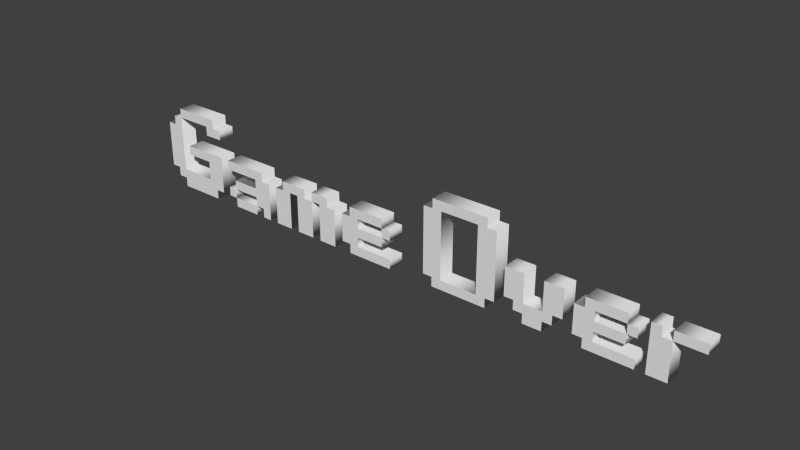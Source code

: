 # Source: GameOverSign.blend  (saved by Blender 2.75.0; exported with 4.5.12 LTS)
import bpy
from mathutils import Matrix  # noqa: F401  (used for matrix-valued properties, if any)

bpy.ops.wm.read_factory_settings(use_empty=True)
scene = bpy.context.scene
scene.name = 'Scene'

# ---- collections
col_collection_1 = bpy.data.collections.new('Collection 1'); scene.collection.children.link(col_collection_1)

# ---- world
world_world = bpy.data.worlds.new('World'); scene.world = world_world
world_world.color = (0.05088, 0.05088, 0.05088)
world_world.use_sun_shadow = False
world_world.sun_shadow_jitter_overblur = 0.0
world_world.cycles.sampling_method = 'MANUAL'
world_world.cycles.sample_map_resolution = 256

# ---- meshes
me_mesh = bpy.data.meshes.new('Mesh')
me_mesh.from_pydata([(1.611, 0.0, 0.05), (1.5, 0.0, 0.05), (1.5, 0.2778, 0.05), (1.556, 0.2778, 0.05), (1.556, 0.2222, 0.05), (1.611, 0.2222, 0.05), (1.778, 0.2222, 0.05), (1.611, 0.2222, 0.05), (1.611, 0.2778, 0.05), (1.778, 0.2778, 0.05), (1.444, 0.1667, 0.05), (1.389, 0.1667, 0.05), (1.389, 0.2222, 0.05), (1.444, 0.2222, 0.05), (1.444, 0.0, 0.05), (1.167, 0.0, 0.05), (1.167, 0.05556, 0.05), (1.111, 0.05556, 0.05), (1.111, 0.2222, 0.05), (1.167, 0.2222, 0.05), (1.167, 0.2778, 0.05), (1.389, 0.2778, 0.05), (1.389, 0.2222, 0.05), (1.222, 0.2222, 0.05), (1.222, 0.1667, 0.05), (1.389, 0.1667, 0.05), (1.389, 0.1111, 0.05), (1.222, 0.1111, 0.05), (1.222, 0.05556, 0.05), (1.444, 0.05556, 0.05), (0.9444, 0.0, 0.05), (0.8333, 0.0, 0.05), (0.8333, 0.05556, 0.05), (0.7778, 0.05556, 0.05), (0.7778, 0.1111, 0.05), (0.7222, 0.1111, 0.05), (0.7222, 0.2778, 0.05), (0.8333, 0.2778, 0.05), (0.8333, 0.1111, 0.05), (0.9444, 0.1111, 0.05), (0.9444, 0.2778, 0.05), (1.056, 0.2778, 0.05), (1.056, 0.1111, 0.05), (1.0, 0.1111, 0.05), (1.0, 0.05556, 0.05), (0.9444, 0.05556, 0.05), (0.3333, 0.05556, 0.05), (0.5556, 0.05556, 0.05), (0.5556, 0.4444, 0.05), (0.3333, 0.4444, 0.05), (0.6111, 0.0, 0.05), (0.2778, 0.0, 0.05), (0.2778, 0.05556, 0.05), (0.2222, 0.05556, 0.05), (0.2222, 0.4444, 0.05), (0.2778, 0.4444, 0.05), (0.2778, 0.5, 0.05), (0.6111, 0.5, 0.05), (0.6111, 0.4444, 0.05), (0.6667, 0.4444, 0.05), (0.6667, 0.05556, 0.05), (0.6111, 0.05556, 0.05), (1.788e-07, 0.1667, 0.05), (-0.05556, 0.1667, 0.05), (-0.05556, 0.2222, 0.05), (1.788e-07, 0.2222, 0.05), (1.788e-07, 0.0, 0.05), (-0.2778, 0.0, 0.05), (-0.2778, 0.05556, 0.05), (-0.3333, 0.05556, 0.05), (-0.3333, 0.2222, 0.05), (-0.2778, 0.2222, 0.05), (-0.2778, 0.2778, 0.05), (-0.05556, 0.2778, 0.05), (-0.05556, 0.2222, 0.05), (-0.2222, 0.2222, 0.05), (-0.2222, 0.1667, 0.05), (-0.05556, 0.1667, 0.05), (-0.05556, 0.1111, 0.05), (-0.2222, 0.1111, 0.05), (-0.2222, 0.05556, 0.05), (1.788e-07, 0.05556, 0.05), (-0.7222, 0.0, 0.05), (-0.8333, 0.0, 0.05), (-0.8333, 0.2222, 0.05), (-0.7778, 0.2222, 0.05), (-0.7778, 0.2778, 0.05), (-0.6111, 0.2778, 0.05), (-0.6111, 0.2222, 0.05), (-0.5556, 0.2222, 0.05), (-0.5556, 0.0, 0.05), (-0.6667, 0.0, 0.05), (-0.6667, 0.2222, 0.05), (-0.7222, 0.2222, 0.05), (-0.3889, 0.0, 0.05), (-0.5, 0.0, 0.05), (-0.5, 0.2222, 0.05), (-0.5556, 0.2222, 0.05), (-0.5556, 0.2778, 0.05), (-0.4444, 0.2778, 0.05), (-0.4444, 0.2222, 0.05), (-0.3889, 0.2222, 0.05), (-1.0, 0.0, 0.05), (-1.167, 0.0, 0.05), (-1.167, 0.05556, 0.05), (-1.0, 0.05556, 0.05), (-1.167, 0.05556, 0.05), (-1.222, 0.05556, 0.05), (-1.222, 0.1111, 0.05), (-1.167, 0.1111, 0.05), (-0.8889, 0.0, 0.05), (-0.9444, 0.0, 0.05), (-0.9444, 0.05556, 0.05), (-1.0, 0.05556, 0.05), (-1.0, 0.1111, 0.05), (-1.167, 0.1111, 0.05), (-1.167, 0.1667, 0.05), (-1.0, 0.1667, 0.05), (-1.0, 0.2222, 0.05), (-1.222, 0.2222, 0.05), (-1.222, 0.2778, 0.05), (-0.9444, 0.2778, 0.05), (-0.9444, 0.2222, 0.05), (-0.8889, 0.2222, 0.05), (-1.333, 0.0, 0.05), (-1.611, 0.0, 0.05), (-1.611, 0.05556, 0.05), (-1.667, 0.05556, 0.05), (-1.667, 0.1111, 0.05), (-1.722, 0.1111, 0.05), (-1.722, 0.3889, 0.05), (-1.667, 0.3889, 0.05), (-1.667, 0.4444, 0.05), (-1.611, 0.4444, 0.05), (-1.611, 0.1111, 0.05), (-1.389, 0.1111, 0.05), (-1.389, 0.2222, 0.05), (-1.556, 0.2222, 0.05), (-1.556, 0.2778, 0.05), (-1.278, 0.2778, 0.05), (-1.278, 0.05556, 0.05), (-1.333, 0.05556, 0.05), (-1.278, 0.3889, 0.05), (-1.389, 0.3889, 0.05), (-1.389, 0.4444, 0.05), (-1.611, 0.4444, 0.05), (-1.611, 0.5, 0.05), (-1.333, 0.5, 0.05), (-1.333, 0.4444, 0.05), (-1.278, 0.4444, 0.05), (1.611, 0.0, -0.05), (1.5, 0.0, -0.05), (1.5, 0.2778, -0.05), (1.556, 0.2778, -0.05), (1.556, 0.2222, -0.05), (1.611, 0.2222, -0.05), (1.778, 0.2222, -0.05), (1.611, 0.2222, -0.05), (1.611, 0.2778, -0.05), (1.778, 0.2778, -0.05), (1.444, 0.1667, -0.05), (1.389, 0.1667, -0.05), (1.389, 0.2222, -0.05), (1.444, 0.2222, -0.05), (1.444, 0.0, -0.05), (1.167, 0.0, -0.05), (1.167, 0.05556, -0.05), (1.111, 0.05556, -0.05), (1.111, 0.2222, -0.05), (1.167, 0.2222, -0.05), (1.167, 0.2778, -0.05), (1.389, 0.2778, -0.05), (1.389, 0.2222, -0.05), (1.222, 0.2222, -0.05), (1.222, 0.1667, -0.05), (1.389, 0.1667, -0.05), (1.389, 0.1111, -0.05), (1.222, 0.1111, -0.05), (1.222, 0.05556, -0.05), (1.444, 0.05556, -0.05), (0.9444, 0.0, -0.05), (0.8333, 0.0, -0.05), (0.8333, 0.05556, -0.05), (0.7778, 0.05556, -0.05), (0.7778, 0.1111, -0.05), (0.7222, 0.1111, -0.05), (0.7222, 0.2778, -0.05), (0.8333, 0.2778, -0.05), (0.8333, 0.1111, -0.05), (0.9444, 0.1111, -0.05), (0.9444, 0.2778, -0.05), (1.056, 0.2778, -0.05), (1.056, 0.1111, -0.05), (1.0, 0.1111, -0.05), (1.0, 0.05556, -0.05), (0.9444, 0.05556, -0.05), (0.3333, 0.05556, -0.05), (0.5556, 0.05556, -0.05), (0.5556, 0.4444, -0.05), (0.3333, 0.4444, -0.05), (0.6111, 0.0, -0.05), (0.2778, 0.0, -0.05), (0.2778, 0.05556, -0.05), (0.2222, 0.05556, -0.05), (0.2222, 0.4444, -0.05), (0.2778, 0.4444, -0.05), (0.2778, 0.5, -0.05), (0.6111, 0.5, -0.05), (0.6111, 0.4444, -0.05), (0.6667, 0.4444, -0.05), (0.6667, 0.05556, -0.05), (0.6111, 0.05556, -0.05), (1.788e-07, 0.1667, -0.05), (-0.05556, 0.1667, -0.05), (-0.05556, 0.2222, -0.05), (1.788e-07, 0.2222, -0.05), (1.788e-07, 0.0, -0.05), (-0.2778, 0.0, -0.05), (-0.2778, 0.05556, -0.05), (-0.3333, 0.05556, -0.05), (-0.3333, 0.2222, -0.05), (-0.2778, 0.2222, -0.05), (-0.2778, 0.2778, -0.05), (-0.05556, 0.2778, -0.05), (-0.05556, 0.2222, -0.05), (-0.2222, 0.2222, -0.05), (-0.2222, 0.1667, -0.05), (-0.05556, 0.1667, -0.05), (-0.05556, 0.1111, -0.05), (-0.2222, 0.1111, -0.05), (-0.2222, 0.05556, -0.05), (1.788e-07, 0.05556, -0.05), (-0.7222, 0.0, -0.05), (-0.8333, 0.0, -0.05), (-0.8333, 0.2222, -0.05), (-0.7778, 0.2222, -0.05), (-0.7778, 0.2778, -0.05), (-0.6111, 0.2778, -0.05), (-0.6111, 0.2222, -0.05), (-0.5556, 0.2222, -0.05), (-0.5556, 0.0, -0.05), (-0.6667, 0.0, -0.05), (-0.6667, 0.2222, -0.05), (-0.7222, 0.2222, -0.05), (-0.3889, 0.0, -0.05), (-0.5, 0.0, -0.05), (-0.5, 0.2222, -0.05), (-0.5556, 0.2222, -0.05), (-0.5556, 0.2778, -0.05), (-0.4444, 0.2778, -0.05), (-0.4444, 0.2222, -0.05), (-0.3889, 0.2222, -0.05), (-1.0, 0.0, -0.05), (-1.167, 0.0, -0.05), (-1.167, 0.05556, -0.05), (-1.0, 0.05556, -0.05), (-1.167, 0.05556, -0.05), (-1.222, 0.05556, -0.05), (-1.222, 0.1111, -0.05), (-1.167, 0.1111, -0.05), (-0.8889, 0.0, -0.05), (-0.9444, 0.0, -0.05), (-0.9444, 0.05556, -0.05), (-1.0, 0.05556, -0.05), (-1.0, 0.1111, -0.05), (-1.167, 0.1111, -0.05), (-1.167, 0.1667, -0.05), (-1.0, 0.1667, -0.05), (-1.0, 0.2222, -0.05), (-1.222, 0.2222, -0.05), (-1.222, 0.2778, -0.05), (-0.9444, 0.2778, -0.05), (-0.9444, 0.2222, -0.05), (-0.8889, 0.2222, -0.05), (-1.333, 0.0, -0.05), (-1.611, 0.0, -0.05), (-1.611, 0.05556, -0.05), (-1.667, 0.05556, -0.05), (-1.667, 0.1111, -0.05), (-1.722, 0.1111, -0.05), (-1.722, 0.3889, -0.05), (-1.667, 0.3889, -0.05), (-1.667, 0.4444, -0.05), (-1.611, 0.4444, -0.05), (-1.611, 0.1111, -0.05), (-1.389, 0.1111, -0.05), (-1.389, 0.2222, -0.05), (-1.556, 0.2222, -0.05), (-1.556, 0.2778, -0.05), (-1.278, 0.2778, -0.05), (-1.278, 0.05556, -0.05), (-1.333, 0.05556, -0.05), (-1.278, 0.3889, -0.05), (-1.389, 0.3889, -0.05), (-1.389, 0.4444, -0.05), (-1.611, 0.4444, -0.05), (-1.611, 0.5, -0.05), (-1.333, 0.5, -0.05), (-1.333, 0.4444, -0.05), (-1.278, 0.4444, -0.05), (-1.333, 0.0, -0.05), (-1.333, 0.0, 0.05), (-1.611, 0.0, -0.05), (-1.611, 0.0, 0.05), (-1.611, 0.05556, -0.05), (-1.611, 0.05556, 0.05), (-1.667, 0.05556, -0.05), (-1.667, 0.05556, 0.05), (-1.667, 0.1111, -0.05), (-1.667, 0.1111, 0.05), (-1.722, 0.1111, -0.05), (-1.722, 0.1111, 0.05), (-1.722, 0.3889, -0.05), (-1.722, 0.3889, 0.05), (-1.667, 0.3889, -0.05), (-1.667, 0.3889, 0.05), (-1.667, 0.4444, -0.05), (-1.667, 0.4444, 0.05), (-1.611, 0.4444, -0.05), (-1.611, 0.4444, 0.05), (-1.611, 0.1111, -0.05), (-1.611, 0.1111, 0.05), (-1.389, 0.1111, -0.05), (-1.389, 0.1111, 0.05), (-1.389, 0.2222, -0.05), (-1.389, 0.2222, 0.05), (-1.556, 0.2222, -0.05), (-1.556, 0.2222, 0.05), (-1.556, 0.2778, -0.05), (-1.556, 0.2778, 0.05), (-1.278, 0.2778, -0.05), (-1.278, 0.2778, 0.05), (-1.278, 0.05556, -0.05), (-1.278, 0.05556, 0.05), (-1.333, 0.05556, -0.05), (-1.333, 0.05556, 0.05), (-1.278, 0.3889, -0.05), (-1.278, 0.3889, 0.05), (-1.389, 0.3889, -0.05), (-1.389, 0.3889, 0.05), (-1.389, 0.4444, -0.05), (-1.389, 0.4444, 0.05), (-1.611, 0.4444, -0.05), (-1.611, 0.4444, 0.05), (-1.611, 0.5, -0.05), (-1.611, 0.5, 0.05), (-1.333, 0.5, -0.05), (-1.333, 0.5, 0.05), (-1.333, 0.4444, -0.05), (-1.333, 0.4444, 0.05), (-1.278, 0.4444, -0.05), (-1.278, 0.4444, 0.05), (-1.0, 0.0, -0.05), (-1.0, 0.0, 0.05), (-1.167, 0.0, -0.05), (-1.167, 0.0, 0.05), (-1.167, 0.05556, -0.05), (-1.167, 0.05556, 0.05), (-1.0, 0.05556, -0.05), (-1.0, 0.05556, 0.05), (-1.167, 0.05556, -0.05), (-1.167, 0.05556, 0.05), (-1.222, 0.05556, -0.05), (-1.222, 0.05556, 0.05), (-1.222, 0.1111, -0.05), (-1.222, 0.1111, 0.05), (-1.167, 0.1111, -0.05), (-1.167, 0.1111, 0.05), (-0.8889, 0.0, -0.05), (-0.8889, 0.0, 0.05), (-0.9444, 0.0, -0.05), (-0.9444, 0.0, 0.05), (-0.9444, 0.05556, -0.05), (-0.9444, 0.05556, 0.05), (-1.0, 0.05556, -0.05), (-1.0, 0.05556, 0.05), (-1.0, 0.1111, -0.05), (-1.0, 0.1111, 0.05), (-1.167, 0.1111, -0.05), (-1.167, 0.1111, 0.05), (-1.167, 0.1667, -0.05), (-1.167, 0.1667, 0.05), (-1.0, 0.1667, -0.05), (-1.0, 0.1667, 0.05), (-1.0, 0.2222, -0.05), (-1.0, 0.2222, 0.05), (-1.222, 0.2222, -0.05), (-1.222, 0.2222, 0.05), (-1.222, 0.2778, -0.05), (-1.222, 0.2778, 0.05), (-0.9444, 0.2778, -0.05), (-0.9444, 0.2778, 0.05), (-0.9444, 0.2222, -0.05), (-0.9444, 0.2222, 0.05), (-0.8889, 0.2222, -0.05), (-0.8889, 0.2222, 0.05), (-0.7222, 0.0, -0.05), (-0.7222, 0.0, 0.05), (-0.8333, 0.0, -0.05), (-0.8333, 0.0, 0.05), (-0.8333, 0.2222, -0.05), (-0.8333, 0.2222, 0.05), (-0.7778, 0.2222, -0.05), (-0.7778, 0.2222, 0.05), (-0.7778, 0.2778, -0.05), (-0.7778, 0.2778, 0.05), (-0.6111, 0.2778, -0.05), (-0.6111, 0.2778, 0.05), (-0.6111, 0.2222, -0.05), (-0.6111, 0.2222, 0.05), (-0.5556, 0.2222, -0.05), (-0.5556, 0.2222, 0.05), (-0.5556, 0.0, -0.05), (-0.5556, 0.0, 0.05), (-0.6667, 0.0, -0.05), (-0.6667, 0.0, 0.05), (-0.6667, 0.2222, -0.05), (-0.6667, 0.2222, 0.05), (-0.7222, 0.2222, -0.05), (-0.7222, 0.2222, 0.05), (-0.3889, 0.0, -0.05), (-0.3889, 0.0, 0.05), (-0.5, 0.0, -0.05), (-0.5, 0.0, 0.05), (-0.5, 0.2222, -0.05), (-0.5, 0.2222, 0.05), (-0.5556, 0.2222, -0.05), (-0.5556, 0.2222, 0.05), (-0.5556, 0.2778, -0.05), (-0.5556, 0.2778, 0.05), (-0.4444, 0.2778, -0.05), (-0.4444, 0.2778, 0.05), (-0.4444, 0.2222, -0.05), (-0.4444, 0.2222, 0.05), (-0.3889, 0.2222, -0.05), (-0.3889, 0.2222, 0.05), (1.788e-07, 0.1667, -0.05), (1.788e-07, 0.1667, 0.05), (-0.05556, 0.1667, -0.05), (-0.05556, 0.1667, 0.05), (-0.05556, 0.2222, -0.05), (-0.05556, 0.2222, 0.05), (1.788e-07, 0.2222, -0.05), (1.788e-07, 0.2222, 0.05), (1.788e-07, 0.0, -0.05), (1.788e-07, 0.0, 0.05), (-0.2778, 0.0, -0.05), (-0.2778, 0.0, 0.05), (-0.2778, 0.05556, -0.05), (-0.2778, 0.05556, 0.05), (-0.3333, 0.05556, -0.05), (-0.3333, 0.05556, 0.05), (-0.3333, 0.2222, -0.05), (-0.3333, 0.2222, 0.05), (-0.2778, 0.2222, -0.05), (-0.2778, 0.2222, 0.05), (-0.2778, 0.2778, -0.05), (-0.2778, 0.2778, 0.05), (-0.05556, 0.2778, -0.05), (-0.05556, 0.2778, 0.05), (-0.05556, 0.2222, -0.05), (-0.05556, 0.2222, 0.05), (-0.2222, 0.2222, -0.05), (-0.2222, 0.2222, 0.05), (-0.2222, 0.1667, -0.05), (-0.2222, 0.1667, 0.05), (-0.05556, 0.1667, -0.05), (-0.05556, 0.1667, 0.05), (-0.05556, 0.1111, -0.05), (-0.05556, 0.1111, 0.05), (-0.2222, 0.1111, -0.05), (-0.2222, 0.1111, 0.05), (-0.2222, 0.05556, -0.05), (-0.2222, 0.05556, 0.05), (1.788e-07, 0.05556, -0.05), (1.788e-07, 0.05556, 0.05), (0.3333, 0.05556, -0.05), (0.3333, 0.05556, 0.05), (0.5556, 0.05556, -0.05), (0.5556, 0.05556, 0.05), (0.5556, 0.4444, -0.05), (0.5556, 0.4444, 0.05), (0.3333, 0.4444, -0.05), (0.3333, 0.4444, 0.05), (0.6111, 0.0, -0.05), (0.6111, 0.0, 0.05), (0.2778, 0.0, -0.05), (0.2778, 0.0, 0.05), (0.2778, 0.05556, -0.05), (0.2778, 0.05556, 0.05), (0.2222, 0.05556, -0.05), (0.2222, 0.05556, 0.05), (0.2222, 0.4444, -0.05), (0.2222, 0.4444, 0.05), (0.2778, 0.4444, -0.05), (0.2778, 0.4444, 0.05), (0.2778, 0.5, -0.05), (0.2778, 0.5, 0.05), (0.6111, 0.5, -0.05), (0.6111, 0.5, 0.05), (0.6111, 0.4444, -0.05), (0.6111, 0.4444, 0.05), (0.6667, 0.4444, -0.05), (0.6667, 0.4444, 0.05), (0.6667, 0.05556, -0.05), (0.6667, 0.05556, 0.05), (0.6111, 0.05556, -0.05), (0.6111, 0.05556, 0.05), (0.9444, 0.0, -0.05), (0.9444, 0.0, 0.05), (0.8333, 0.0, -0.05), (0.8333, 0.0, 0.05), (0.8333, 0.05556, -0.05), (0.8333, 0.05556, 0.05), (0.7778, 0.05556, -0.05), (0.7778, 0.05556, 0.05), (0.7778, 0.1111, -0.05), (0.7778, 0.1111, 0.05), (0.7222, 0.1111, -0.05), (0.7222, 0.1111, 0.05), (0.7222, 0.2778, -0.05), (0.7222, 0.2778, 0.05), (0.8333, 0.2778, -0.05), (0.8333, 0.2778, 0.05), (0.8333, 0.1111, -0.05), (0.8333, 0.1111, 0.05), (0.9444, 0.1111, -0.05), (0.9444, 0.1111, 0.05), (0.9444, 0.2778, -0.05), (0.9444, 0.2778, 0.05), (1.056, 0.2778, -0.05), (1.056, 0.2778, 0.05), (1.056, 0.1111, -0.05), (1.056, 0.1111, 0.05), (1.0, 0.1111, -0.05), (1.0, 0.1111, 0.05), (1.0, 0.05556, -0.05), (1.0, 0.05556, 0.05), (0.9444, 0.05556, -0.05), (0.9444, 0.05556, 0.05), (1.444, 0.1667, -0.05), (1.444, 0.1667, 0.05), (1.389, 0.1667, -0.05), (1.389, 0.1667, 0.05), (1.389, 0.2222, -0.05), (1.389, 0.2222, 0.05), (1.444, 0.2222, -0.05), (1.444, 0.2222, 0.05), (1.444, 0.0, -0.05), (1.444, 0.0, 0.05), (1.167, 0.0, -0.05), (1.167, 0.0, 0.05), (1.167, 0.05556, -0.05), (1.167, 0.05556, 0.05), (1.111, 0.05556, -0.05), (1.111, 0.05556, 0.05), (1.111, 0.2222, -0.05), (1.111, 0.2222, 0.05), (1.167, 0.2222, -0.05), (1.167, 0.2222, 0.05), (1.167, 0.2778, -0.05), (1.167, 0.2778, 0.05), (1.389, 0.2778, -0.05), (1.389, 0.2778, 0.05), (1.389, 0.2222, -0.05), (1.389, 0.2222, 0.05), (1.222, 0.2222, -0.05), (1.222, 0.2222, 0.05), (1.222, 0.1667, -0.05), (1.222, 0.1667, 0.05), (1.389, 0.1667, -0.05), (1.389, 0.1667, 0.05), (1.389, 0.1111, -0.05), (1.389, 0.1111, 0.05), (1.222, 0.1111, -0.05), (1.222, 0.1111, 0.05), (1.222, 0.05556, -0.05), (1.222, 0.05556, 0.05), (1.444, 0.05556, -0.05), (1.444, 0.05556, 0.05), (1.611, 0.0, -0.05), (1.611, 0.0, 0.05), (1.5, 0.0, -0.05), (1.5, 0.0, 0.05), (1.5, 0.2778, -0.05), (1.5, 0.2778, 0.05), (1.556, 0.2778, -0.05), (1.556, 0.2778, 0.05), (1.556, 0.2222, -0.05), (1.556, 0.2222, 0.05), (1.611, 0.2222, -0.05), (1.611, 0.2222, 0.05), (1.778, 0.2222, -0.05), (1.778, 0.2222, 0.05), (1.611, 0.2222, -0.05), (1.611, 0.2222, 0.05), (1.611, 0.2778, -0.05), (1.611, 0.2778, 0.05), (1.778, 0.2778, -0.05), (1.778, 0.2778, 0.05)], [], [(1, 3, 2), (1, 4, 3), (7, 9, 8), (7, 6, 9), (1, 5, 4), (1, 0, 5), (19, 21, 20), (19, 22, 21), (17, 19, 18), (17, 23, 19), (23, 22, 19), (17, 24, 23), (11, 13, 12), (11, 10, 13), (17, 27, 24), (27, 25, 24), (27, 26, 25), (17, 28, 27), (16, 28, 17), (15, 28, 16), (15, 29, 28), (15, 14, 29), (35, 37, 36), (35, 38, 37), (39, 41, 40), (39, 42, 41), (34, 38, 35), (33, 38, 34), (33, 39, 38), (33, 43, 39), (43, 42, 39), (33, 44, 43), (32, 44, 33), (31, 45, 32), (45, 44, 32), (31, 30, 45), (55, 57, 56), (55, 58, 57), (53, 55, 54), (53, 49, 55), (49, 58, 55), (53, 46, 49), (48, 58, 49), (47, 58, 48), (47, 59, 58), (47, 60, 59), (52, 46, 53), (51, 46, 52), (51, 47, 46), (51, 61, 47), (61, 60, 47), (51, 50, 61), (71, 73, 72), (71, 74, 73), (69, 71, 70), (69, 75, 71), (75, 74, 71), (69, 76, 75), (63, 65, 64), (63, 62, 65), (69, 79, 76), (79, 77, 76), (79, 78, 77), (69, 80, 79), (68, 80, 69), (67, 80, 68), (67, 81, 80), (67, 66, 81), (85, 87, 86), (85, 88, 87), (97, 99, 98), (97, 100, 99), (83, 85, 84), (83, 93, 85), (93, 88, 85), (83, 82, 93), (92, 88, 93), (91, 88, 92), (91, 89, 88), (91, 90, 89), (96, 100, 97), (95, 100, 96), (95, 101, 100), (95, 94, 101), (119, 121, 120), (119, 122, 121), (118, 122, 119), (117, 122, 118), (117, 123, 122), (117, 110, 123), (115, 117, 116), (115, 114, 117), (114, 112, 117), (112, 110, 117), (107, 109, 108), (107, 106, 109), (113, 112, 114), (103, 105, 104), (103, 102, 105), (111, 110, 112), (145, 147, 146), (145, 148, 147), (131, 133, 132), (131, 134, 133), (144, 148, 145), (143, 148, 144), (143, 149, 148), (143, 142, 149), (129, 131, 130), (129, 134, 131), (137, 139, 138), (137, 136, 139), (136, 140, 139), (135, 140, 136), (128, 134, 129), (127, 134, 128), (127, 135, 134), (127, 140, 135), (126, 140, 127), (125, 141, 126), (141, 140, 126), (125, 124, 141), (153, 151, 152), (154, 151, 153), (159, 157, 158), (156, 157, 159), (155, 151, 154), (150, 151, 155), (171, 169, 170), (172, 169, 171), (169, 167, 168), (173, 167, 169), (172, 173, 169), (174, 167, 173), (163, 161, 162), (160, 161, 163), (177, 167, 174), (175, 177, 174), (176, 177, 175), (178, 167, 177), (178, 166, 167), (178, 165, 166), (179, 165, 178), (164, 165, 179), (187, 185, 186), (188, 185, 187), (191, 189, 190), (192, 189, 191), (188, 184, 185), (188, 183, 184), (189, 183, 188), (193, 183, 189), (192, 193, 189), (194, 183, 193), (194, 182, 183), (195, 181, 182), (194, 195, 182), (180, 181, 195), (207, 205, 206), (208, 205, 207), (205, 203, 204), (199, 203, 205), (208, 199, 205), (196, 203, 199), (208, 198, 199), (208, 197, 198), (209, 197, 208), (210, 197, 209), (196, 202, 203), (196, 201, 202), (197, 201, 196), (211, 201, 197), (210, 211, 197), (200, 201, 211), (223, 221, 222), (224, 221, 223), (221, 219, 220), (225, 219, 221), (224, 225, 221), (226, 219, 225), (215, 213, 214), (212, 213, 215), (229, 219, 226), (227, 229, 226), (228, 229, 227), (230, 219, 229), (230, 218, 219), (230, 217, 218), (231, 217, 230), (216, 217, 231), (237, 235, 236), (238, 235, 237), (249, 247, 248), (250, 247, 249), (235, 233, 234), (243, 233, 235), (238, 243, 235), (232, 233, 243), (238, 242, 243), (238, 241, 242), (239, 241, 238), (240, 241, 239), (250, 246, 247), (250, 245, 246), (251, 245, 250), (244, 245, 251), (271, 269, 270), (272, 269, 271), (272, 268, 269), (272, 267, 268), (273, 267, 272), (260, 267, 273), (267, 265, 266), (264, 265, 267), (262, 264, 267), (260, 262, 267), (259, 257, 258), (256, 257, 259), (262, 263, 264), (255, 253, 254), (252, 253, 255), (260, 261, 262), (297, 295, 296), (298, 295, 297), (283, 281, 282), (284, 281, 283), (298, 294, 295), (298, 293, 294), (299, 293, 298), (292, 293, 299), (281, 279, 280), (284, 279, 281), (289, 287, 288), (286, 287, 289), (290, 286, 289), (290, 285, 286), (284, 278, 279), (284, 277, 278), (285, 277, 284), (290, 277, 285), (290, 276, 277), (291, 275, 276), (290, 291, 276), (274, 275, 291), (301, 303, 302, 300), (303, 305, 304, 302), (305, 307, 306, 304), (307, 309, 308, 306), (309, 311, 310, 308), (311, 313, 312, 310), (313, 315, 314, 312), (315, 317, 316, 314), (317, 319, 318, 316), (319, 321, 320, 318), (321, 323, 322, 320), (323, 325, 324, 322), (325, 327, 326, 324), (327, 329, 328, 326), (329, 331, 330, 328), (331, 333, 332, 330), (333, 335, 334, 332), (335, 301, 300, 334), (337, 339, 338, 336), (339, 341, 340, 338), (341, 343, 342, 340), (343, 345, 344, 342), (345, 347, 346, 344), (347, 349, 348, 346), (349, 351, 350, 348), (351, 337, 336, 350), (353, 355, 354, 352), (355, 357, 356, 354), (357, 359, 358, 356), (359, 353, 352, 358), (361, 363, 362, 360), (363, 365, 364, 362), (365, 367, 366, 364), (367, 361, 360, 366), (369, 371, 370, 368), (371, 373, 372, 370), (373, 375, 374, 372), (375, 377, 376, 374), (377, 379, 378, 376), (379, 381, 380, 378), (381, 383, 382, 380), (383, 385, 384, 382), (385, 387, 386, 384), (387, 389, 388, 386), (389, 391, 390, 388), (391, 393, 392, 390), (393, 395, 394, 392), (395, 369, 368, 394), (397, 399, 398, 396), (399, 401, 400, 398), (401, 403, 402, 400), (403, 405, 404, 402), (405, 407, 406, 404), (407, 409, 408, 406), (409, 411, 410, 408), (411, 413, 412, 410), (413, 415, 414, 412), (415, 417, 416, 414), (417, 419, 418, 416), (419, 397, 396, 418), (421, 423, 422, 420), (423, 425, 424, 422), (425, 427, 426, 424), (427, 429, 428, 426), (429, 431, 430, 428), (431, 433, 432, 430), (433, 435, 434, 432), (435, 421, 420, 434), (437, 439, 438, 436), (439, 441, 440, 438), (441, 443, 442, 440), (443, 437, 436, 442), (445, 447, 446, 444), (447, 449, 448, 446), (449, 451, 450, 448), (451, 453, 452, 450), (453, 455, 454, 452), (455, 457, 456, 454), (457, 459, 458, 456), (459, 461, 460, 458), (461, 463, 462, 460), (463, 465, 464, 462), (465, 467, 466, 464), (467, 469, 468, 466), (469, 471, 470, 468), (471, 473, 472, 470), (473, 475, 474, 472), (475, 445, 444, 474), (477, 479, 478, 476), (479, 481, 480, 478), (481, 483, 482, 480), (483, 477, 476, 482), (485, 487, 486, 484), (487, 489, 488, 486), (489, 491, 490, 488), (491, 493, 492, 490), (493, 495, 494, 492), (495, 497, 496, 494), (497, 499, 498, 496), (499, 501, 500, 498), (501, 503, 502, 500), (503, 505, 504, 502), (505, 507, 506, 504), (507, 485, 484, 506), (509, 511, 510, 508), (511, 513, 512, 510), (513, 515, 514, 512), (515, 517, 516, 514), (517, 519, 518, 516), (519, 521, 520, 518), (521, 523, 522, 520), (523, 525, 524, 522), (525, 527, 526, 524), (527, 529, 528, 526), (529, 531, 530, 528), (531, 533, 532, 530), (533, 535, 534, 532), (535, 537, 536, 534), (537, 539, 538, 536), (539, 509, 508, 538), (541, 543, 542, 540), (543, 545, 544, 542), (545, 547, 546, 544), (547, 541, 540, 546), (549, 551, 550, 548), (551, 553, 552, 550), (553, 555, 554, 552), (555, 557, 556, 554), (557, 559, 558, 556), (559, 561, 560, 558), (561, 563, 562, 560), (563, 565, 564, 562), (565, 567, 566, 564), (567, 569, 568, 566), (569, 571, 570, 568), (571, 573, 572, 570), (573, 575, 574, 572), (575, 577, 576, 574), (577, 579, 578, 576), (579, 549, 548, 578), (581, 583, 582, 580), (583, 585, 584, 582), (585, 587, 586, 584), (587, 589, 588, 586), (589, 591, 590, 588), (591, 581, 580, 590), (593, 595, 594, 592), (595, 597, 596, 594), (597, 599, 598, 596), (599, 593, 592, 598)])
me_mesh.polygons.foreach_set('use_smooth', [0, 0, 0, 0, 0, 0, 0, 0, 0, 0, 0, 0, 0, 0, 0, 0, 0, 0, 0, 0, 0, 0, 0, 0, 0, 0, 0, 0, 0, 0, 0, 0, 0, 0, 0, 0, 0, 0, 0, 0, 0, 0, 0, 0, 0, 0, 0, 0, 0, 0, 0, 0, 0, 0, 0, 0, 0, 0, 0, 0, 0, 0, 0, 0, 0, 0, 0, 0, 0, 0, 0, 0, 0, 0, 0, 0, 0, 0, 0, 0, 0, 0, 0, 0, 0, 0, 0, 0, 0, 0, 0, 0, 0, 0, 0, 0, 0, 0, 0, 0, 0, 0, 0, 0, 0, 0, 0, 0, 0, 0, 0, 0, 0, 0, 0, 0, 0, 0, 0, 0, 0, 0, 0, 0, 0, 0, 0, 0, 0, 0, 0, 0, 0, 0, 0, 0, 0, 0, 0, 0, 0, 0, 0, 0, 0, 0, 0, 0, 0, 0, 0, 0, 0, 0, 0, 0, 0, 0, 0, 0, 0, 0, 0, 0, 0, 0, 0, 0, 0, 0, 0, 0, 0, 0, 0, 0, 0, 0, 0, 0, 0, 0, 0, 0, 0, 0, 0, 0, 0, 0, 0, 0, 0, 0, 0, 0, 0, 0, 0, 0, 0, 0, 0, 0, 0, 0, 0, 0, 0, 0, 0, 0, 0, 0, 0, 0, 0, 0, 0, 0, 0, 0, 0, 0, 0, 0, 0, 0, 0, 0, 0, 0, 0, 0, 0, 0, 0, 0, 0, 0, 0, 0, 0, 0, 1, 1, 1, 1, 1, 1, 1, 1, 1, 1, 1, 1, 1, 1, 1, 1, 1, 1, 1, 1, 1, 1, 1, 1, 1, 1, 1, 1, 1, 1, 1, 1, 1, 1, 1, 1, 1, 1, 1, 1, 1, 1, 1, 1, 1, 1, 1, 1, 1, 1, 1, 1, 1, 1, 1, 1, 1, 1, 1, 1, 1, 1, 1, 1, 1, 1, 1, 1, 1, 1, 1, 1, 1, 1, 1, 1, 1, 1, 1, 1, 1, 1, 1, 1, 1, 1, 1, 1, 1, 1, 1, 1, 1, 1, 1, 1, 1, 1, 1, 1, 1, 1, 1, 1, 1, 1, 1, 1, 1, 1, 1, 1, 1, 1, 1, 1, 1, 1, 1, 1, 1, 1, 1, 1, 1, 1, 1, 1, 1, 1, 1, 1, 1, 1, 1, 1, 1, 1, 1, 1, 1, 1, 1, 1, 1, 1, 1, 1, 1, 1])
_uv = me_mesh.uv_layers.new(name='UVMap')
_uv.uv.foreach_set('vector', [0.4142, 0.4167, 0.4438, 0.5655, 0.4142, 0.5655, 0.4142, 0.4167, 0.4438, 0.5357, 0.4438, 0.5655, 0.8757, 0.08929, 0.9053, 0.0, 0.9053, 0.08929, 0.8757, 0.08929, 0.8757, 0.0, 0.9053, 0.0, 0.4142, 0.4167, 0.4734, 0.5357, 0.4438, 0.5357, 0.4142, 0.4167, 0.4734, 0.4167, 0.4734, 0.5357, 0.5562, 0.7738, 0.5266, 0.8929, 0.5266, 0.7738, 0.5562, 0.7738, 0.5562, 0.8929, 0.5266, 0.8929, 0.3254, 0.1488, 0.2367, 0.1786, 0.2367, 0.1488, 0.3254, 0.1488, 0.2367, 0.2083, 0.2367, 0.1786, 0.0, 0.0, 0.0, 0.0, 0.0, 0.0, 0.3254, 0.1488, 0.2663, 0.2083, 0.2367, 0.2083, 0.5266, 0.3869, 0.5562, 0.4167, 0.5266, 0.4167, 0.5266, 0.3869, 0.5562, 0.3869, 0.5562, 0.4167, 0.3254, 0.1488, 0.2959, 0.2083, 0.2663, 0.2083, 0.2959, 0.2083, 0.2663, 0.2976, 0.2663, 0.2083, 0.2959, 0.2083, 0.2959, 0.2976, 0.2663, 0.2976, 0.3254, 0.1488, 0.3254, 0.2083, 0.2959, 0.2083, 0.0, 0.0, 0.0, 0.0, 0.0, 0.0, 0.8639, 0.8631, 0.8935, 0.8333, 0.8935, 0.8631, 0.8639, 0.8631, 0.8935, 0.7143, 0.8935, 0.8333, 0.8639, 0.8631, 0.8639, 0.7143, 0.8935, 0.7143, 0.4734, 0.6845, 0.5325, 0.7738, 0.4734, 0.7738, 0.4734, 0.6845, 0.5325, 0.6845, 0.5325, 0.7738, 0.4734, 0.7738, 0.4142, 0.6845, 0.4734, 0.6845, 0.4734, 0.7738, 0.4142, 0.7738, 0.4142, 0.6845, 0.0, 0.0, 0.0, 0.0, 0.0, 0.0, 0.5917, 0.7738, 0.5621, 0.8036, 0.5621, 0.7738, 0.5917, 0.7738, 0.5621, 0.8631, 0.5621, 0.8036, 0.5917, 0.7738, 0.5621, 0.8929, 0.5621, 0.8631, 0.0, 0.0, 0.0, 0.0, 0.0, 0.0, 0.5917, 0.7738, 0.5917, 0.8929, 0.5621, 0.8929, 0.0, 0.0, 0.0, 0.0, 0.0, 0.0, 0.2544, 0.9226, 0.284, 0.8631, 0.284, 0.9226, 0.0, 0.0, 0.0, 0.0, 0.0, 0.0, 0.2544, 0.9226, 0.2544, 0.8631, 0.284, 0.8631, 0.7396, 0.2976, 0.7692, 0.119, 0.7692, 0.2976, 0.7396, 0.2976, 0.7396, 0.119, 0.7692, 0.119, 0.4734, 0.2083, 0.4438, 0.0, 0.4734, 0.0, 0.4734, 0.2083, 0.4142, 0.0, 0.4438, 0.0, 0.0, 0.0, 0.0, 0.0, 0.0, 0.0, 0.4734, 0.2083, 0.4142, 0.2083, 0.4142, 0.0, 0.0, 0.0, 0.0, 0.0, 0.0, 0.0, 0.4142, 0.2083, 0.4438, 0.4167, 0.4142, 0.4167, 0.4142, 0.2083, 0.4734, 0.4167, 0.4438, 0.4167, 0.4142, 0.2083, 0.4734, 0.2083, 0.4734, 0.4167, 0.0, 0.0, 0.0, 0.0, 0.0, 0.0, 0.7515, 0.744, 0.7811, 0.7143, 0.7811, 0.744, 0.7515, 0.744, 0.7811, 0.5952, 0.7811, 0.7143, 0.7515, 0.744, 0.7811, 0.5655, 0.7811, 0.5952, 0.0, 0.0, 0.0, 0.0, 0.0, 0.0, 0.7515, 0.744, 0.7515, 0.5655, 0.7811, 0.5655, 0.8757, 0.0, 0.8462, 0.119, 0.8462, 0.0, 0.8757, 0.0, 0.8757, 0.119, 0.8462, 0.119, 0.3254, 1.597e-08, 0.2367, 0.02976, 0.2367, 0.0, 0.3254, 1.597e-08, 0.2367, 0.05952, 0.2367, 0.02976, 0.0, 0.0, 0.0, 0.0, 0.0, 0.0, 0.3254, 1.597e-08, 0.2663, 0.05952, 0.2367, 0.05952, 0.7929, 0.08929, 0.8225, 0.119, 0.7929, 0.119, 0.7929, 0.08929, 0.8225, 0.08929, 0.8225, 0.119, 0.3254, 1.597e-08, 0.2959, 0.05952, 0.2663, 0.05952, 0.2959, 0.05952, 0.2663, 0.1488, 0.2663, 0.05952, 0.2959, 0.05952, 0.2959, 0.1488, 0.2663, 0.1488, 0.3254, 1.597e-08, 0.3254, 0.05952, 0.2959, 0.05952, 0.0, 0.0, 0.0, 0.0, 0.0, 0.0, 0.8639, 0.7143, 0.8935, 0.6845, 0.8935, 0.7143, 0.8639, 0.7143, 0.8935, 0.5655, 0.8935, 0.6845, 0.8639, 0.7143, 0.8639, 0.5655, 0.8935, 0.5655, 0.9172, 0.2976, 0.8876, 0.3869, 0.8876, 0.2976, 0.9172, 0.2976, 0.9172, 0.3869, 0.8876, 0.3869, 0.1953, 0.8631, 0.1657, 0.9226, 0.1657, 0.8631, 0.1953, 0.8631, 0.1953, 0.9226, 0.1657, 0.9226, 0.1124, 0.5357, 0.142, 0.6548, 0.1124, 0.6548, 0.1124, 0.5357, 0.1716, 0.6548, 0.142, 0.6548, 0.0, 0.0, 0.0, 0.0, 0.0, 0.0, 0.1124, 0.5357, 0.1716, 0.5357, 0.1716, 0.6548, 0.0, 0.0, 0.0, 0.0, 0.0, 0.0, 0.4734, 0.5655, 0.503, 0.6845, 0.4734, 0.6845, 0.4734, 0.5655, 0.5325, 0.6845, 0.503, 0.6845, 0.4734, 0.5655, 0.5325, 0.5655, 0.5325, 0.6845, 0.0, 0.0, 0.0, 0.0, 0.0, 0.0, 0.5799, 0.2976, 0.6095, 0.4167, 0.5799, 0.4167, 0.5799, 0.2976, 0.6391, 0.4167, 0.6095, 0.4167, 0.5799, 0.2976, 0.6391, 0.2976, 0.6391, 0.4167, 0.8343, 0.8631, 0.8639, 0.7143, 0.8639, 0.8631, 0.8343, 0.8631, 0.8343, 0.7143, 0.8639, 0.7143, 0.0, 0.0, 0.0, 0.0, 0.0, 0.0, 0.02959, 0.2976, 0.0, 0.3274, 0.0, 0.2976, 0.02959, 0.2976, 7.936e-09, 0.3571, 0.0, 0.3274, 0.02959, 0.2976, 0.1183, 0.3571, 7.936e-09, 0.3571, 0.05917, 0.2083, 0.02959, 0.2976, 0.02959, 0.2083, 0.05917, 0.2083, 0.05917, 0.2976, 0.02959, 0.2976, 0.05917, 0.2976, 0.08876, 0.3274, 0.02959, 0.2976, 0.08876, 0.3274, 0.1183, 0.3571, 0.02959, 0.2976, 0.5266, 0.1786, 0.5562, 0.2083, 0.5266, 0.2083, 0.5266, 0.1786, 0.5562, 0.1786, 0.5562, 0.2083, 0.08876, 0.2976, 0.08876, 0.3274, 0.05917, 0.2976, 0.8935, 0.744, 0.9231, 0.6548, 0.9231, 0.744, 0.8935, 0.744, 0.8935, 0.6548, 0.9231, 0.6548, 0.1183, 0.3274, 0.1183, 0.3571, 0.08876, 0.3274, 0.9112, 0.119, 0.8817, 0.2679, 0.8817, 0.119, 0.9112, 0.119, 0.9112, 0.2679, 0.8817, 0.2679, 0.142, 0.506, 0.1716, 0.5357, 0.142, 0.5357, 0.142, 0.506, 0.1716, 0.3571, 0.1716, 0.5357, 0.0, 0.0, 0.0, 0.0, 0.0, 0.0, 0.3136, 0.8631, 0.284, 0.8929, 0.284, 0.8631, 0.3136, 0.8631, 0.284, 0.9226, 0.284, 0.8929, 0.3136, 0.8631, 0.3136, 0.9226, 0.284, 0.9226, 0.1124, 0.3571, 0.142, 0.506, 0.1124, 0.506, 0.1124, 0.3571, 0.1716, 0.3571, 0.142, 0.506, 0.02959, 0.05952, 3.174e-08, 0.2083, 0.0, 0.05952, 0.02959, 0.05952, 0.02959, 0.1488, 3.174e-08, 0.2083, 0.02959, 0.1488, 0.1183, 0.2083, 3.174e-08, 0.2083, 0.08876, 0.1488, 0.1183, 0.2083, 0.02959, 0.1488, 0.0, 0.0, 0.0, 0.0, 0.0, 0.0, 0.1183, 0.0, 0.08876, 0.02976, 0.08876, 0.0, 0.1183, 0.0, 0.08876, 0.1488, 0.08876, 0.02976, 0.1183, 0.0, 0.1183, 0.2083, 0.08876, 0.1488, 0.0, 0.0, 0.0, 0.0, 0.0, 0.0, 0.858, 0.4464, 0.8876, 0.2976, 0.8876, 0.4464, 0.0, 0.0, 0.0, 0.0, 0.0, 0.0, 0.858, 0.4464, 0.858, 0.2976, 0.8876, 0.2976, 0.503, 0.5655, 0.5325, 0.4167, 0.5325, 0.5655, 0.503, 0.5357, 0.5325, 0.4167, 0.503, 0.5655, 0.08876, 0.7738, 0.05917, 0.6845, 0.08876, 0.6845, 0.05917, 0.7738, 0.05917, 0.6845, 0.08876, 0.7738, 0.4734, 0.5357, 0.5325, 0.4167, 0.503, 0.5357, 0.4734, 0.4167, 0.5325, 0.4167, 0.4734, 0.5357, 0.8521, 0.4464, 0.8817, 0.5655, 0.8521, 0.5655, 0.8817, 0.4464, 0.8817, 0.5655, 0.8521, 0.4464, 0.3254, 0.119, 0.4142, 0.1488, 0.3254, 0.1488, 0.3254, 0.08929, 0.4142, 0.1488, 0.3254, 0.119, 0.0, 0.0, 0.0, 0.0, 0.0, 0.0, 0.355, 0.08929, 0.4142, 0.1488, 0.3254, 0.08929, 0.6686, 0.5357, 0.6391, 0.5655, 0.6391, 0.5357, 0.6686, 0.5655, 0.6391, 0.5655, 0.6686, 0.5357, 0.3846, 0.08929, 0.4142, 0.1488, 0.355, 0.08929, 0.355, 0.0, 0.3846, 0.08929, 0.355, 0.08929, 0.3846, 0.0, 0.3846, 0.08929, 0.355, 0.0, 0.4142, 0.08929, 0.4142, 0.1488, 0.3846, 0.08929, 0.0, 0.0, 0.0, 0.0, 0.0, 0.0, 0.8521, 0.2381, 0.8817, 0.2679, 0.8521, 0.2679, 0.8521, 0.119, 0.8817, 0.2679, 0.8521, 0.2381, 0.8817, 0.119, 0.8817, 0.2679, 0.8521, 0.119, 0.5325, 0.7738, 0.5917, 0.6845, 0.5917, 0.7738, 0.5325, 0.6845, 0.5917, 0.6845, 0.5325, 0.7738, 0.05917, 0.6845, 0.0, 0.7738, 0.0, 0.6845, 0.05917, 0.7738, 0.0, 0.7738, 0.05917, 0.6845, 0.0, 0.0, 0.0, 0.0, 0.0, 0.0, 0.497, 0.8631, 0.5266, 0.8929, 0.497, 0.8929, 0.497, 0.8036, 0.5266, 0.8929, 0.497, 0.8631, 0.497, 0.7738, 0.5266, 0.8929, 0.497, 0.8036, 0.0, 0.0, 0.0, 0.0, 0.0, 0.0, 0.5266, 0.7738, 0.5266, 0.8929, 0.497, 0.7738, 0.0, 0.0, 0.0, 0.0, 0.0, 0.0, 0.2249, 0.8631, 0.2544, 0.9226, 0.2249, 0.9226, 0.0, 0.0, 0.0, 0.0, 0.0, 0.0, 0.2544, 0.8631, 0.2544, 0.9226, 0.2249, 0.8631, 0.7692, 0.119, 0.7988, 0.2976, 0.7692, 0.2976, 0.7988, 0.119, 0.7988, 0.2976, 0.7692, 0.119, 0.2663, 0.2976, 0.2367, 0.506, 0.2367, 0.2976, 0.2959, 0.2976, 0.2367, 0.506, 0.2663, 0.2976, 0.0, 0.0, 0.0, 0.0, 0.0, 0.0, 0.2959, 0.506, 0.2367, 0.506, 0.2959, 0.2976, 0.0, 0.0, 0.0, 0.0, 0.0, 0.0, 0.3254, 0.506, 0.355, 0.2976, 0.355, 0.506, 0.2959, 0.506, 0.355, 0.2976, 0.3254, 0.506, 0.2959, 0.2976, 0.355, 0.2976, 0.2959, 0.506, 0.0, 0.0, 0.0, 0.0, 0.0, 0.0, 0.7456, 0.4464, 0.7751, 0.4762, 0.7456, 0.4762, 0.7456, 0.3274, 0.7751, 0.4762, 0.7456, 0.4464, 0.7456, 0.2976, 0.7751, 0.4762, 0.7456, 0.3274, 0.0, 0.0, 0.0, 0.0, 0.0, 0.0, 0.7751, 0.2976, 0.7751, 0.4762, 0.7456, 0.2976, 0.4675, 0.7738, 0.497, 0.8929, 0.4675, 0.8929, 0.497, 0.7738, 0.497, 0.8929, 0.4675, 0.7738, 0.3254, 0.2679, 0.4142, 0.2976, 0.3254, 0.2976, 0.3254, 0.2381, 0.4142, 0.2976, 0.3254, 0.2679, 0.0, 0.0, 0.0, 0.0, 0.0, 0.0, 0.355, 0.2381, 0.4142, 0.2976, 0.3254, 0.2381, 0.7278, 0.5357, 0.6982, 0.5655, 0.6982, 0.5357, 0.7278, 0.5655, 0.6982, 0.5655, 0.7278, 0.5357, 0.3846, 0.2381, 0.4142, 0.2976, 0.355, 0.2381, 0.355, 0.1488, 0.3846, 0.2381, 0.355, 0.2381, 0.3846, 0.1488, 0.3846, 0.2381, 0.355, 0.1488, 0.4142, 0.2381, 0.4142, 0.2976, 0.3846, 0.2381, 0.0, 0.0, 0.0, 0.0, 0.0, 0.0, 0.1657, 0.8036, 0.1361, 0.7738, 0.1657, 0.7738, 0.1657, 0.9226, 0.1361, 0.7738, 0.1657, 0.8036, 0.1361, 0.9226, 0.1361, 0.7738, 0.1657, 0.9226, 0.9112, 0.5357, 0.8817, 0.4464, 0.9112, 0.4464, 0.8817, 0.5357, 0.8817, 0.4464, 0.9112, 0.5357, 0.1953, 0.8631, 0.2249, 0.9226, 0.1953, 0.9226, 0.2249, 0.8631, 0.2249, 0.9226, 0.1953, 0.8631, 0.4438, 0.6845, 0.4734, 0.5655, 0.4734, 0.6845, 0.4142, 0.6845, 0.4734, 0.5655, 0.4438, 0.6845, 0.0, 0.0, 0.0, 0.0, 0.0, 0.0, 0.4142, 0.5655, 0.4734, 0.5655, 0.4142, 0.6845, 0.0, 0.0, 0.0, 0.0, 0.0, 0.0, 0.5621, 0.5655, 0.5325, 0.6845, 0.5325, 0.5655, 0.5917, 0.5655, 0.5325, 0.6845, 0.5621, 0.5655, 0.5917, 0.6845, 0.5325, 0.6845, 0.5917, 0.5655, 0.0, 0.0, 0.0, 0.0, 0.0, 0.0, 0.2012, 0.6548, 0.2308, 0.5357, 0.2308, 0.6548, 0.1716, 0.6548, 0.2308, 0.5357, 0.2012, 0.6548, 0.1716, 0.5357, 0.2308, 0.5357, 0.1716, 0.6548, 0.8284, 0.2976, 0.858, 0.4464, 0.8284, 0.4464, 0.858, 0.2976, 0.858, 0.4464, 0.8284, 0.2976, 0.0, 0.0, 0.0, 0.0, 0.0, 0.0, 0.1183, 0.2381, 0.1479, 0.2679, 0.1183, 0.2679, 0.1183, 0.2083, 0.1479, 0.2679, 0.1183, 0.2381, 0.2367, 0.2083, 0.1479, 0.2679, 0.1183, 0.2083, 0.1479, 0.2679, 0.1775, 0.3571, 0.1479, 0.3571, 0.1775, 0.2679, 0.1775, 0.3571, 0.1479, 0.2679, 0.2071, 0.2381, 0.1775, 0.2679, 0.1479, 0.2679, 0.2367, 0.2083, 0.2071, 0.2381, 0.1479, 0.2679, 0.6982, 0.5357, 0.6686, 0.5655, 0.6686, 0.5357, 0.6982, 0.5655, 0.6686, 0.5655, 0.6982, 0.5357, 0.2071, 0.2381, 0.2071, 0.2679, 0.1775, 0.2679, 0.8935, 0.5655, 0.9231, 0.6548, 0.8935, 0.6548, 0.9231, 0.5655, 0.9231, 0.6548, 0.8935, 0.5655, 0.2367, 0.2083, 0.2367, 0.2381, 0.2071, 0.2381, 0.8639, 0.7143, 0.8343, 0.5655, 0.8639, 0.5655, 0.8343, 0.7143, 0.8343, 0.5655, 0.8639, 0.7143, 0.05325, 0.5357, 0.08284, 0.506, 0.08284, 0.5357, 0.05325, 0.3571, 0.08284, 0.506, 0.05325, 0.5357, 0.0, 0.0, 0.0, 0.0, 0.0, 0.0, 0.3432, 0.8929, 0.3136, 0.8631, 0.3432, 0.8631, 0.3432, 0.9226, 0.3136, 0.8631, 0.3432, 0.8929, 0.3136, 0.9226, 0.3136, 0.8631, 0.3432, 0.9226, 0.08284, 0.506, 0.1124, 0.3571, 0.1124, 0.506, 0.05325, 0.3571, 0.1124, 0.3571, 0.08284, 0.506, 0.1183, 0.0, 0.1479, 0.1488, 0.1183, 0.1488, 0.1479, 0.05952, 0.1479, 0.1488, 0.1183, 0.0, 0.2367, 0.0, 0.1479, 0.05952, 0.1183, 0.0, 0.2367, 0.0, 0.2071, 0.05952, 0.1479, 0.05952, 0.0, 0.0, 0.0, 0.0, 0.0, 0.0, 0.2071, 0.1786, 0.2367, 0.2083, 0.2071, 0.2083, 0.2071, 0.05952, 0.2367, 0.2083, 0.2071, 0.1786, 0.2367, 0.0, 0.2367, 0.2083, 0.2071, 0.05952, 0.0, 0.0, 0.0, 0.0, 0.0, 0.0, 0.8047, 0.744, 0.8343, 0.8929, 0.8047, 0.8929, 0.0, 0.0, 0.0, 0.0, 0.0, 0.0, 0.8343, 0.744, 0.8343, 0.8929, 0.8047, 0.744, 0.4083, 0.506, 0.4083, 0.6548, 0.355, 0.6548, 0.355, 0.506, 0.9231, 0.7976, 0.9527, 0.7976, 0.9527, 0.8512, 0.9231, 0.8512, 0.9704, 0.2262, 1.0, 0.2262, 1.0, 0.2798, 0.9704, 0.2798, 0.7751, 0.8929, 0.8047, 0.8929, 0.8047, 0.9464, 0.7751, 0.9464, 0.8935, 0.744, 0.9231, 0.744, 0.9231, 0.7976, 0.8935, 0.7976, 0.5325, 0.5655, 0.5325, 0.4167, 0.5858, 0.4167, 0.5858, 0.5655, 0.8639, 0.8631, 0.8935, 0.8631, 0.8935, 0.9167, 0.8639, 0.9167, 0.4675, 0.9464, 0.497, 0.9464, 0.497, 1.0, 0.4675, 1.0, 0.9704, 0.1726, 1.0, 0.1726, 1.0, 0.2262, 0.9704, 0.2262, 0.5266, 0.3869, 0.5266, 0.2083, 0.5799, 0.2083, 0.5799, 0.3869, 0.6864, 0.2381, 0.6864, 0.119, 0.7396, 0.119, 0.7396, 0.2381, 0.5917, 0.8929, 0.5917, 0.8333, 0.645, 0.8333, 0.645, 0.8929, 0.8343, 0.6548, 0.8343, 0.744, 0.7811, 0.744, 0.7811, 0.6548, 0.5266, 0.9464, 0.5562, 0.9464, 0.5562, 1.0, 0.5266, 1.0, 0.5799, 0.2976, 0.5799, 0.1488, 0.6331, 0.1488, 0.6331, 0.2976, 0.5917, 0.6845, 0.5917, 0.5655, 0.645, 0.5655, 0.645, 0.6845, 0.8343, 0.8631, 0.8639, 0.8631, 0.8639, 0.9167, 0.8343, 0.9167, 0.9349, 0.05357, 0.9645, 0.05357, 0.9645, 0.1071, 0.9349, 0.1071, 0.7515, 0.7738, 0.7515, 0.8333, 0.6982, 0.8333, 0.6982, 0.7738, 0.497, 0.9464, 0.5266, 0.9464, 0.5266, 1.0, 0.497, 1.0, 0.7515, 0.5655, 0.7515, 0.6845, 0.6982, 0.6845, 0.6982, 0.5655, 0.7278, 0.8929, 0.7574, 0.8929, 0.7574, 0.9464, 0.7278, 0.9464, 0.05325, 0.6845, 0.05325, 0.5357, 0.1065, 0.5357, 0.1065, 0.6845, 0.6509, 0.8929, 0.6805, 0.8929, 0.6805, 0.9464, 0.6509, 0.9464, 0.8935, 0.7976, 0.9231, 0.7976, 0.9231, 0.8512, 0.8935, 0.8512, 0.6213, 0.8929, 0.6509, 0.8929, 0.6509, 0.9464, 0.6213, 0.9464, 0.7988, 0.4762, 0.7988, 0.5655, 0.7456, 0.5655, 0.7456, 0.4762, 0.9231, 0.619, 0.9527, 0.619, 0.9527, 0.6726, 0.9231, 0.6726, 0.7515, 0.8333, 0.7515, 0.744, 0.8047, 0.744, 0.8047, 0.8333, 0.9527, 0.5655, 0.9822, 0.5655, 0.9822, 0.619, 0.9527, 0.619, 0.9704, 0.119, 1.0, 0.119, 1.0, 0.1726, 0.9704, 0.1726, 0.5917, 0.9464, 0.6213, 0.9464, 0.6213, 1.0, 0.5917, 1.0, 0.1065, 0.8631, 0.1361, 0.8631, 0.1361, 0.9167, 0.1065, 0.9167, 0.3432, 0.9762, 0.3136, 0.9762, 0.3136, 0.9226, 0.3432, 0.9226, 0.6805, 0.9464, 0.7101, 0.9464, 0.7101, 1.0, 0.6805, 1.0, 0.9527, 0.7798, 0.9822, 0.7798, 0.9822, 0.8333, 0.9527, 0.8333, 0.6213, 0.9464, 0.6509, 0.9464, 0.6509, 1.0, 0.6213, 1.0, 0.9408, 0.2262, 0.9704, 0.2262, 0.9704, 0.2798, 0.9408, 0.2798, 0.8521, 0.119, 0.8521, 0.2083, 0.7988, 0.2083, 0.7988, 0.119, 0.9172, 0.3512, 0.9467, 0.3512, 0.9467, 0.4048, 0.9172, 0.4048, 0.7751, 0.3869, 0.7751, 0.2976, 0.8284, 0.2976, 0.8284, 0.3869, 0.9645, 5.987e-09, 0.9941, 0.0, 0.9941, 0.05357, 0.9645, 0.05357, 0.6864, 0.0, 0.6864, 0.119, 0.6331, 0.119, 0.6331, 0.0, 0.5562, 0.9464, 0.5858, 0.9464, 0.5858, 1.0, 0.5562, 1.0, 0.5858, 0.5655, 0.5858, 0.4167, 0.6391, 0.4167, 0.6391, 0.5655, 0.5562, 0.8929, 0.5858, 0.8929, 0.5858, 0.9464, 0.5562, 0.9464, 0.9527, 0.8333, 0.9822, 0.8333, 0.9822, 0.8869, 0.9527, 0.8869, 0.3373, 0.7738, 0.3373, 0.6548, 0.3905, 0.6548, 0.3905, 0.7738, 0.645, 0.7738, 0.645, 0.8333, 0.5917, 0.8333, 0.5917, 0.7738, 0.6864, 0.119, 0.6864, 0.0, 0.7396, 0.0, 0.7396, 0.119, 0.9645, 0.05357, 0.9941, 0.05357, 0.9941, 0.1071, 0.9645, 0.1071, 0.284, 0.9226, 0.3136, 0.9226, 0.3136, 0.9762, 0.284, 0.9762, 0.05917, 0.8631, 0.05917, 0.7738, 0.1124, 0.7738, 0.1124, 0.8631, 0.5266, 0.8929, 0.5562, 0.8929, 0.5562, 0.9464, 0.5266, 0.9464, 0.6509, 0.9464, 0.6805, 0.9464, 0.6805, 1.0, 0.6509, 1.0, 0.284, 0.7738, 0.284, 0.6548, 0.3373, 0.6548, 0.3373, 0.7738, 0.8047, 0.8333, 0.8047, 0.8929, 0.7515, 0.8929, 0.7515, 0.8333, 0.6391, 0.5357, 0.6391, 0.4167, 0.6923, 0.4167, 0.6923, 0.5357, 0.7278, 0.9464, 0.7574, 0.9464, 0.7574, 1.0, 0.7278, 1.0, 0.7396, 0.119, 0.7396, 0.0, 0.7929, 4.758e-16, 0.7929, 0.119, 0.6982, 0.8333, 0.6982, 0.8929, 0.645, 0.8929, 0.645, 0.8333, 0.1657, 0.7738, 0.1657, 0.6548, 0.2189, 0.6548, 0.2189, 0.7738, 0.8935, 0.8512, 0.9231, 0.8512, 0.9231, 0.9048, 0.8935, 0.9048, 0.9408, 0.1726, 0.9704, 0.1726, 0.9704, 0.2262, 0.9408, 0.2262, 0.6864, 0.2976, 0.6864, 0.2381, 0.7396, 0.2381, 0.7396, 0.2976, 0.497, 0.8929, 0.5266, 0.8929, 0.5266, 0.9464, 0.497, 0.9464, 0.9527, 0.7262, 0.9822, 0.7262, 0.9822, 0.7798, 0.9527, 0.7798, 0.1124, 0.7738, 0.1124, 0.6548, 0.1657, 0.6548, 0.1657, 0.7738, 0.9231, 0.744, 0.9527, 0.744, 0.9527, 0.7976, 0.9231, 0.7976, 0.9408, 0.4464, 0.9704, 0.4464, 0.9704, 0.5, 0.9408, 0.5, 0.9467, 0.3512, 0.9172, 0.3512, 0.9172, 0.2976, 0.9467, 0.2976, 0.5917, 0.8929, 0.6213, 0.8929, 0.6213, 0.9464, 0.5917, 0.9464, 0.6331, 0.0, 0.6331, 0.1488, 0.5799, 0.1488, 0.5799, 8.728e-09, 0.05325, 0.9226, 0.08284, 0.9226, 0.08284, 0.9762, 0.05325, 0.9762, 0.02367, 0.9226, 0.05325, 0.9226, 0.05325, 0.9762, 0.02367, 0.9762, 0.2189, 0.8631, 0.2189, 0.7738, 0.2722, 0.7738, 0.2722, 0.8631, 0.9231, 0.8512, 0.9527, 0.8512, 0.9527, 0.9048, 0.9231, 0.9048, 0.9231, 0.5655, 0.9527, 0.5655, 0.9527, 0.619, 0.9231, 0.619, 0.6864, 0.119, 0.6864, 0.2381, 0.6331, 0.2381, 0.6331, 0.119, 0.9112, 0.1726, 0.9408, 0.1726, 0.9408, 0.2262, 0.9112, 0.2262, 0.8284, 0.3869, 0.8284, 0.4762, 0.7751, 0.4762, 0.7751, 0.3869, 0.1361, 0.9226, 0.1657, 0.9226, 0.1657, 0.9762, 0.1361, 0.9762, 0.7988, 0.2976, 0.7988, 0.2083, 0.8521, 0.2083, 0.8521, 0.2976, 0.9349, 1.996e-09, 0.9645, 0.0, 0.9645, 0.05357, 0.9349, 0.05357, 0.8521, 0.4762, 0.8521, 0.5655, 0.7988, 0.5655, 0.7988, 0.4762, 0.4675, 0.8929, 0.497, 0.8929, 0.497, 0.9464, 0.4675, 0.9464, 1.785e-08, 0.6845, 0.0, 0.5655, 0.05325, 0.5655, 0.05325, 0.6845, 0.9112, 0.4464, 0.9408, 0.4464, 0.9408, 0.5, 0.9112, 0.5, 0.6923, 0.5357, 0.6923, 0.4167, 0.7456, 0.4167, 0.7456, 0.5357, 0.4734, 0.4167, 0.4734, 0.2083, 0.5266, 0.2083, 0.5266, 0.4167, 0.284, 0.6548, 0.284, 0.7738, 0.2308, 0.7738, 0.2308, 0.6548, 0.355, 0.506, 0.355, 0.2976, 0.4083, 0.2976, 0.4083, 0.506, 0.1716, 0.5357, 0.1716, 0.3571, 0.2249, 0.3571, 0.2249, 0.5357, 0.8935, 0.9048, 0.9231, 0.9048, 0.9231, 0.9583, 0.8935, 0.9583, 0.9467, 0.3512, 0.9763, 0.3512, 0.9763, 0.4048, 0.9467, 0.4048, 0.4734, 0.2083, 0.4734, 0.0, 0.5266, 0.0, 0.5266, 0.2083, 0.9408, 0.5, 0.9704, 0.5, 0.9704, 0.5536, 0.9408, 0.5536, 0.9112, 0.5, 0.9408, 0.5, 0.9408, 0.5536, 0.9112, 0.5536, 0.5266, 0.1786, 0.5266, 0.0, 0.5799, 0.0, 0.5799, 0.1786, 0.9527, 0.7262, 0.9231, 0.7262, 0.9231, 0.6726, 0.9527, 0.6726, 0.8639, 0.9167, 0.8935, 0.9167, 0.8935, 0.9702, 0.8639, 0.9702, 1.19e-08, 0.5655, 0.0, 0.3571, 0.05325, 0.3571, 0.05325, 0.5655, 0.3432, 0.9167, 0.3728, 0.9167, 0.3728, 0.9702, 0.3432, 0.9702, 0.9527, 0.6726, 0.9822, 0.6726, 0.9822, 0.7262, 0.9527, 0.7262, 0.7515, 0.8333, 0.7515, 0.8929, 0.6982, 0.8929, 0.6982, 0.8333, 0.9527, 0.619, 0.9822, 0.619, 0.9822, 0.6726, 0.9527, 0.6726, 0.4142, 0.9167, 0.4438, 0.9167, 0.4438, 0.9702, 0.4142, 0.9702, 0.9408, 0.119, 0.9704, 0.119, 0.9704, 0.1726, 0.9408, 0.1726, 0.1657, 0.9226, 0.1953, 0.9226, 0.1953, 0.9762, 0.1657, 0.9762, 0.284, 0.8631, 0.284, 0.7738, 0.3373, 0.7738, 0.3373, 0.8631, 0.645, 0.8333, 0.645, 0.7738, 0.6982, 0.7738, 0.6982, 0.8333, 0.4675, 0.7738, 0.4675, 0.8631, 0.4142, 0.8631, 0.4142, 0.7738, 1.19e-08, 0.9226, 0.0, 0.8631, 0.05325, 0.8631, 0.05325, 0.9226, 0.3373, 0.8631, 0.3373, 0.7738, 0.3905, 0.7738, 0.3905, 0.8631, 0.6864, 0.2381, 0.6864, 0.2976, 0.6331, 0.2976, 0.6331, 0.2381, 0.05325, 0.7738, 0.05325, 0.8631, 0.0, 0.8631, 1.984e-09, 0.7738, 0.08284, 0.9226, 0.1124, 0.9226, 0.1124, 0.9762, 0.08284, 0.9762, 0.9467, 0.2976, 0.9763, 0.2976, 0.9763, 0.3512, 0.9467, 0.3512, 0.8343, 0.9167, 0.8639, 0.9167, 0.8639, 0.9702, 0.8343, 0.9702, 0.9527, 0.9048, 0.9822, 0.9048, 0.9822, 0.9583, 0.9527, 0.9583, 0.7751, 0.9464, 0.8047, 0.9464, 0.8047, 1.0, 0.7751, 1.0, 0.9112, 0.2262, 0.9408, 0.2262, 0.9408, 0.2798, 0.9112, 0.2798, 0.8047, 0.9464, 0.8343, 0.9464, 0.8343, 1.0, 0.8047, 1.0, 0.2544, 0.9226, 0.284, 0.9226, 0.284, 0.9762, 0.2544, 0.9762, 0.3491, 0.506, 0.3491, 0.6548, 0.2959, 0.6548, 0.2959, 0.506, 0.9231, 0.9048, 0.9527, 0.9048, 0.9527, 0.9583, 0.9231, 0.9583, 0.8876, 0.3869, 0.9172, 0.3869, 0.9172, 0.4405, 0.8876, 0.4405, 0.1657, 0.8631, 0.1657, 0.7738, 0.2189, 0.7738, 0.2189, 0.8631, 0.3432, 0.8631, 0.3728, 0.8631, 0.3728, 0.9167, 0.3432, 0.9167, 0.6982, 0.8929, 0.7278, 0.8929, 0.7278, 0.9464, 0.6982, 0.9464, 0.6391, 0.4167, 0.6391, 0.2976, 0.6923, 0.2976, 0.6923, 0.4167, 0.3728, 0.8631, 0.4024, 0.8631, 0.4024, 0.9167, 0.3728, 0.9167, 0.7515, 0.6845, 0.7515, 0.7738, 0.6982, 0.7738, 0.6982, 0.6845, 0.1953, 0.9226, 0.2249, 0.9226, 0.2249, 0.9762, 0.1953, 0.9762, 0.7811, 0.6548, 0.7811, 0.5655, 0.8343, 0.5655, 0.8343, 0.6548, 0.9053, 3.991e-09, 0.9349, 0.0, 0.9349, 0.05357, 0.9053, 0.05357, 0.8462, 0.0, 0.8462, 0.08929, 0.7929, 0.08929, 0.7929, 0.0, 0.2544, 0.9762, 0.2249, 0.9762, 0.2249, 0.9226, 0.2544, 0.9226, 0.6923, 0.4167, 0.6923, 0.2976, 0.7456, 0.2976, 0.7456, 0.4167, 0.3728, 0.9167, 0.4024, 0.9167, 0.4024, 0.9702, 0.3728, 0.9702, 0.1065, 0.8631, 0.1065, 0.9226, 0.05325, 0.9226, 0.05325, 0.8631, 0.2367, 0.6548, 0.2367, 0.506, 0.2899, 0.506, 0.2899, 0.6548, 0.4142, 0.8631, 0.4438, 0.8631, 0.4438, 0.9167, 0.4142, 0.9167, 0.9053, 0.05357, 0.9349, 0.05357, 0.9349, 0.1071, 0.9053, 0.1071, 0.9704, 0.4464, 1.0, 0.4464, 1.0, 0.5, 0.9704, 0.5, 0.645, 0.6845, 0.645, 0.5655, 0.6982, 0.5655, 0.6982, 0.6845, 0.6982, 0.6845, 0.6982, 0.7738, 0.645, 0.7738, 0.645, 0.6845, 0.8047, 0.8929, 0.8343, 0.8929, 0.8343, 0.9464, 0.8047, 0.9464, 0.5917, 0.7738, 0.5917, 0.6845, 0.645, 0.6845, 0.645, 0.7738, 0.9112, 0.119, 0.9408, 0.119, 0.9408, 0.1726, 0.9112, 0.1726])
me_mesh.use_remesh_preserve_volume = False
me_mesh.use_remesh_preserve_attributes = False
me_mesh.use_mirror_vertex_groups = False
me_mesh.update()

# ---- objects
ob_text = bpy.data.objects.new('Text', me_mesh)

# ---- transforms, parenting, visibility, modifiers, constraints
ob_text.location = (0.0, 0.0, 0.0)
ob_text.rotation_euler = (1.571, 0.0, 0.0)
ob_text.scale = (2.09, 2.09, 2.09)
ob_text.lineart.crease_threshold = 0.0

# ---- collection membership
col_collection_1.objects.link(ob_text)

# ---- scene / render settings (as saved in the file)
scene.frame_start = 1; scene.frame_end = 250; scene.frame_set(1)
scene.render.engine = 'BLENDER_EEVEE_NEXT'
scene.render.resolution_percentage = 50
scene.render.dither_intensity = 0.0
scene.cycles.use_denoising = False
scene.cycles.samples = 10
scene.cycles.sampling_pattern = 'TABULATED_SOBOL'
scene.cycles.light_sampling_threshold = 0.0
scene.cycles.use_adaptive_sampling = False
scene.cycles.use_light_tree = False
scene.cycles.blur_glossy = 0.0
scene.cycles.pixel_filter_type = 'GAUSSIAN'
scene.cycles.sample_clamp_indirect = 0.0
scene.view_settings.view_transform = 'Standard'
bpy.context.view_layer.update()

# ---- added for rendering (the .blend has no active camera and no usable light): camera, sun
cam_auto = bpy.data.cameras.new('AutoCamera')
cam_auto.lens = 50.0
cam_auto.sensor_width = 36.0
cam_auto.clip_end = 1000.0
ob_auto_camera = bpy.data.objects.new('AutoCamera', cam_auto)
scene.collection.objects.link(ob_auto_camera)
ob_auto_camera.location = (6.897, -8.20674, 5.99362)
ob_auto_camera.rotation_euler = (1.09748, -7.21219e-08, 0.694738)
scene.camera = ob_auto_camera
light_auto_sun = bpy.data.lights.new('AutoSun', 'SUN')
light_auto_sun.energy = 3.0
light_auto_sun.angle = 0.0523599
ob_auto_sun = bpy.data.objects.new('AutoSun', light_auto_sun)
scene.collection.objects.link(ob_auto_sun)
ob_auto_sun.rotation_euler = (0.872665, 0.174533, 0.523599)
bpy.context.view_layer.update()
